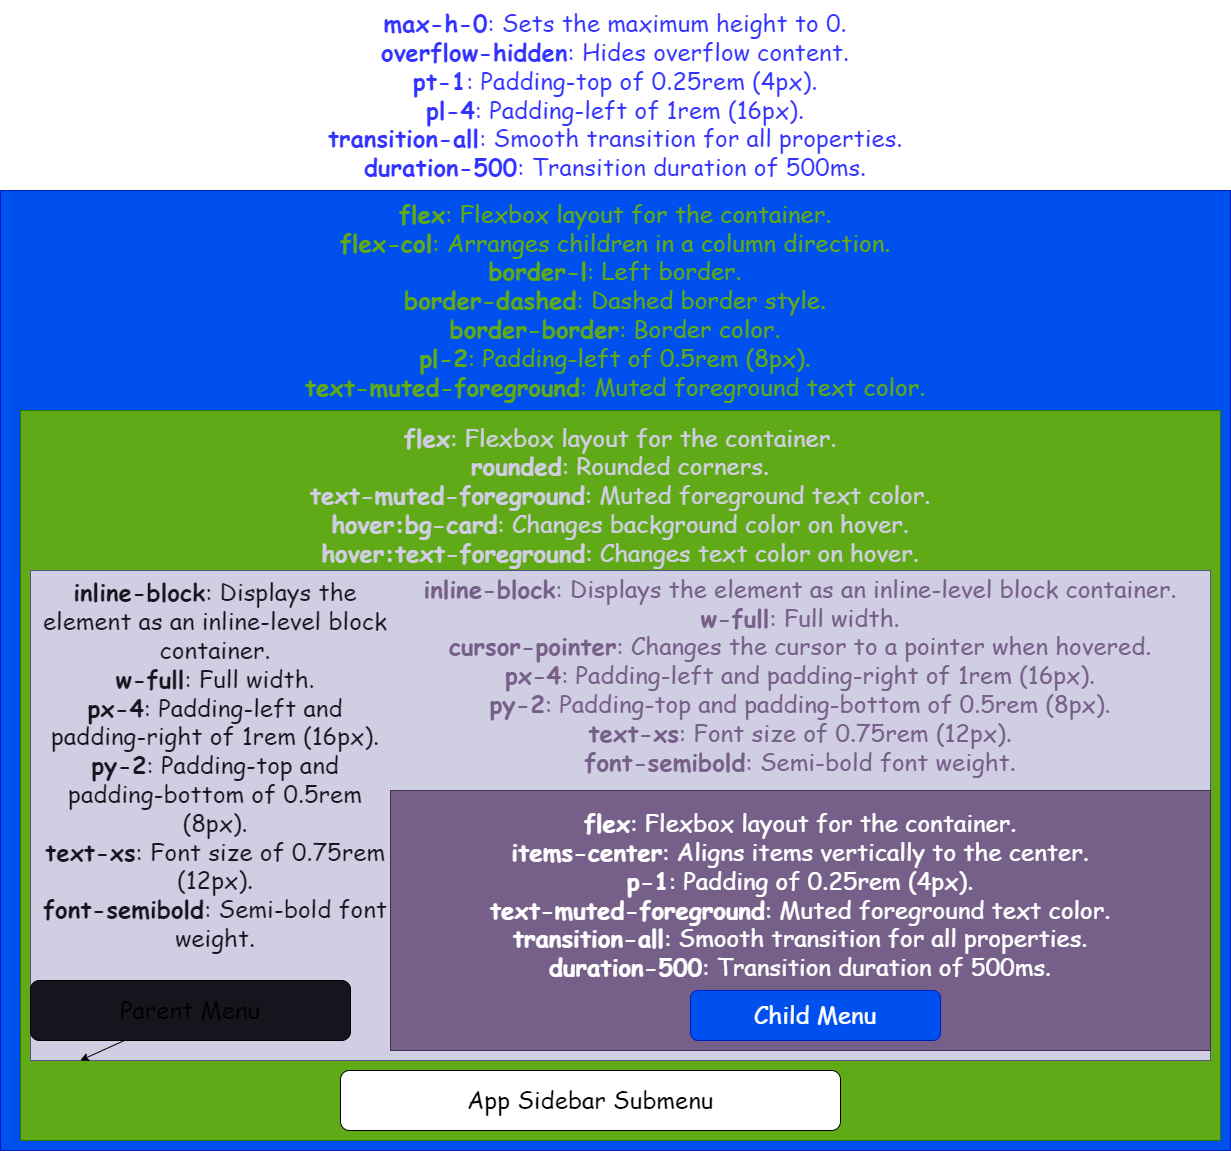

The diagram above was exported from draw.io. Its source (the exported page's mxGraphModel, read from the mxfile embedded in the PNG):
<mxGraphModel dx="1280" dy="1056" grid="1" gridSize="10" guides="1" tooltips="1" connect="1" arrows="1" fold="1" page="1" pageScale="1" pageWidth="850" pageHeight="1100" math="0" shadow="0">
  <root>
    <mxCell id="0" />
    <mxCell id="1" parent="0" />
    <mxCell id="3" value="" style="rounded=0;whiteSpace=wrap;html=1;fontColor=#ffffff;fillColor=#0050ef;strokeColor=#001DBC;" vertex="1" parent="1">
      <mxGeometry y="190" width="1230" height="960" as="geometry" />
    </mxCell>
    <mxCell id="5" value="&lt;strong&gt;max-h-0&lt;/strong&gt;: Sets the maximum height to 0.&lt;br&gt;&lt;strong&gt;overflow-hidden&lt;/strong&gt;: Hides overflow content.&lt;br&gt;&lt;strong&gt;pt-1&lt;/strong&gt;: Padding-top of 0.25rem (4px).&lt;br&gt;&lt;strong style=&quot;background-color: initial;&quot;&gt;pl-4&lt;/strong&gt;&lt;span style=&quot;background-color: initial;&quot;&gt;: Padding-left of 1rem (16px).&lt;br&gt;&lt;/span&gt;&lt;strong&gt;transition-all&lt;/strong&gt;: Smooth transition for all properties.&lt;br&gt;&lt;strong&gt;duration-500&lt;/strong&gt;: Transition duration of 500ms." style="text;html=1;strokeColor=none;fillColor=none;align=center;verticalAlign=middle;whiteSpace=wrap;rounded=0;fontFamily=Comic Sans MS;fontSize=24;fontColor=#3333FF;" vertex="1" parent="1">
      <mxGeometry width="1230" height="190" as="geometry" />
    </mxCell>
    <mxCell id="6" value="" style="rounded=0;whiteSpace=wrap;html=1;fontFamily=Comic Sans MS;fontSize=24;fontColor=#ffffff;fillColor=#60a917;strokeColor=#2D7600;" vertex="1" parent="1">
      <mxGeometry x="20" y="410" width="1200" height="730" as="geometry" />
    </mxCell>
    <mxCell id="8" value="&lt;strong&gt;flex&lt;/strong&gt;: Flexbox layout for the container.&lt;br&gt;&lt;strong&gt;flex-col&lt;/strong&gt;: Arranges children in a column direction.&lt;br&gt;&lt;strong&gt;border-l&lt;/strong&gt;: Left border.&lt;br&gt;&lt;strong&gt;border-dashed&lt;/strong&gt;: Dashed border style.&lt;br&gt;&lt;strong&gt;border-border&lt;/strong&gt;: Border color.&lt;br&gt;&lt;strong&gt;pl-2&lt;/strong&gt;: Padding-left of 0.5rem (8px).&lt;br&gt;&lt;strong&gt;text-muted-foreground&lt;/strong&gt;: Muted foreground text color." style="text;html=1;strokeColor=none;fillColor=none;align=center;verticalAlign=middle;whiteSpace=wrap;rounded=0;fontFamily=Comic Sans MS;fontSize=24;fontColor=#60A917;" vertex="1" parent="1">
      <mxGeometry y="200" width="1230" height="200" as="geometry" />
    </mxCell>
    <mxCell id="9" value="App Sidebar Submenu" style="rounded=1;whiteSpace=wrap;html=1;fontFamily=Comic Sans MS;fontSize=24;" vertex="1" parent="1">
      <mxGeometry x="340" y="1070" width="500" height="60" as="geometry" />
    </mxCell>
    <mxCell id="10" value="" style="rounded=0;whiteSpace=wrap;html=1;fontFamily=Comic Sans MS;fontSize=24;fillColor=#D0CEE2;strokeColor=#56517e;" vertex="1" parent="1">
      <mxGeometry x="30" y="570" width="1180" height="490" as="geometry" />
    </mxCell>
    <mxCell id="12" value="&lt;strong&gt;flex&lt;/strong&gt;: Flexbox layout for the container.&lt;br&gt;&lt;strong&gt;rounded&lt;/strong&gt;: Rounded corners.&lt;br&gt;&lt;strong&gt;text-muted-foreground&lt;/strong&gt;: Muted foreground text color.&lt;br&gt;&lt;strong&gt;hover:bg-card&lt;/strong&gt;: Changes background color on hover.&lt;br&gt;&lt;strong&gt;hover:text-foreground&lt;/strong&gt;: Changes text color on hover." style="text;html=1;strokeColor=none;fillColor=none;align=center;verticalAlign=middle;whiteSpace=wrap;rounded=0;fontFamily=Comic Sans MS;fontSize=24;fontColor=#D0CEE2;" vertex="1" parent="1">
      <mxGeometry x="20" y="420" width="1200" height="150" as="geometry" />
    </mxCell>
    <mxCell id="15" style="edgeStyle=none;html=1;fontFamily=Comic Sans MS;fontSize=24;fontColor=#D0CEE2;" edge="1" parent="1" source="14" target="10">
      <mxGeometry relative="1" as="geometry" />
    </mxCell>
    <mxCell id="14" value="Parent Menu" style="rounded=1;whiteSpace=wrap;html=1;fontFamily=Comic Sans MS;fontSize=24;fillColor=#18141D;" vertex="1" parent="1">
      <mxGeometry x="30" y="980" width="320" height="60" as="geometry" />
    </mxCell>
    <mxCell id="17" value="&lt;strong&gt;inline-block&lt;/strong&gt;: Displays the element as an inline-level block container.&lt;br&gt;&lt;strong&gt;w-full&lt;/strong&gt;: Full width.&lt;br&gt;&lt;strong&gt;px-4&lt;/strong&gt;: Padding-left and padding-right of 1rem (16px).&lt;br&gt;&lt;strong&gt;py-2&lt;/strong&gt;: Padding-top and padding-bottom of 0.5rem (8px).&lt;br&gt;&lt;strong&gt;text-xs&lt;/strong&gt;: Font size of 0.75rem (12px).&lt;br&gt;&lt;strong&gt;font-semibold&lt;/strong&gt;: Semi-bold font weight." style="text;html=1;strokeColor=none;fillColor=none;align=center;verticalAlign=middle;whiteSpace=wrap;rounded=0;fontFamily=Comic Sans MS;fontSize=24;fontColor=#18141D;" vertex="1" parent="1">
      <mxGeometry x="40" y="580" width="350" height="370" as="geometry" />
    </mxCell>
    <mxCell id="19" value="" style="rounded=0;whiteSpace=wrap;html=1;fontFamily=Comic Sans MS;fontSize=24;fontColor=#ffffff;fillColor=#76608a;strokeColor=#432D57;" vertex="1" parent="1">
      <mxGeometry x="390" y="790" width="820" height="260" as="geometry" />
    </mxCell>
    <mxCell id="20" value="Child Menu" style="rounded=1;whiteSpace=wrap;html=1;fontFamily=Comic Sans MS;fontSize=24;fontColor=#ffffff;fillColor=#0050ef;strokeColor=#001DBC;" vertex="1" parent="1">
      <mxGeometry x="690" y="990" width="250" height="50" as="geometry" />
    </mxCell>
    <mxCell id="22" value="&lt;strong style=&quot;&quot;&gt;inline-block&lt;/strong&gt;: Displays the element as an inline-level block container.&lt;br style=&quot;&quot;&gt;&lt;strong style=&quot;&quot;&gt;w-full&lt;/strong&gt;: Full width.&lt;br&gt;&lt;strong&gt;cursor-pointer&lt;/strong&gt;: Changes the cursor to a pointer when hovered.&lt;br style=&quot;&quot;&gt;&lt;strong style=&quot;&quot;&gt;px-4&lt;/strong&gt;: Padding-left and padding-right of 1rem (16px).&lt;br style=&quot;&quot;&gt;&lt;strong style=&quot;&quot;&gt;py-2&lt;/strong&gt;: Padding-top and padding-bottom of 0.5rem (8px).&lt;br style=&quot;&quot;&gt;&lt;strong style=&quot;&quot;&gt;text-xs&lt;/strong&gt;: Font size of 0.75rem (12px).&lt;br style=&quot;&quot;&gt;&lt;strong style=&quot;&quot;&gt;font-semibold&lt;/strong&gt;: Semi-bold font weight." style="text;html=1;strokeColor=none;fillColor=none;align=center;verticalAlign=middle;whiteSpace=wrap;rounded=0;fontFamily=Comic Sans MS;fontSize=24;fontColor=#76608A;" vertex="1" parent="1">
      <mxGeometry x="400" y="570" width="800" height="210" as="geometry" />
    </mxCell>
    <mxCell id="25" value="&lt;strong&gt;flex&lt;/strong&gt;: Flexbox layout for the container.&lt;br&gt;&lt;strong&gt;items-center&lt;/strong&gt;: Aligns items vertically to the center.&lt;br&gt;&lt;strong&gt;p-1&lt;/strong&gt;: Padding of 0.25rem (4px).&lt;br&gt;&lt;strong&gt;text-muted-foreground&lt;/strong&gt;: Muted foreground text color.&lt;br&gt;&lt;strong&gt;transition-all&lt;/strong&gt;: Smooth transition for all properties.&lt;br&gt;&lt;strong&gt;duration-500&lt;/strong&gt;: Transition duration of 500ms." style="text;html=1;strokeColor=none;fillColor=none;align=center;verticalAlign=middle;whiteSpace=wrap;rounded=0;fontFamily=Comic Sans MS;fontSize=24;fontColor=#FFFFFF;" vertex="1" parent="1">
      <mxGeometry x="400" y="800" width="800" height="190" as="geometry" />
    </mxCell>
  </root>
</mxGraphModel>